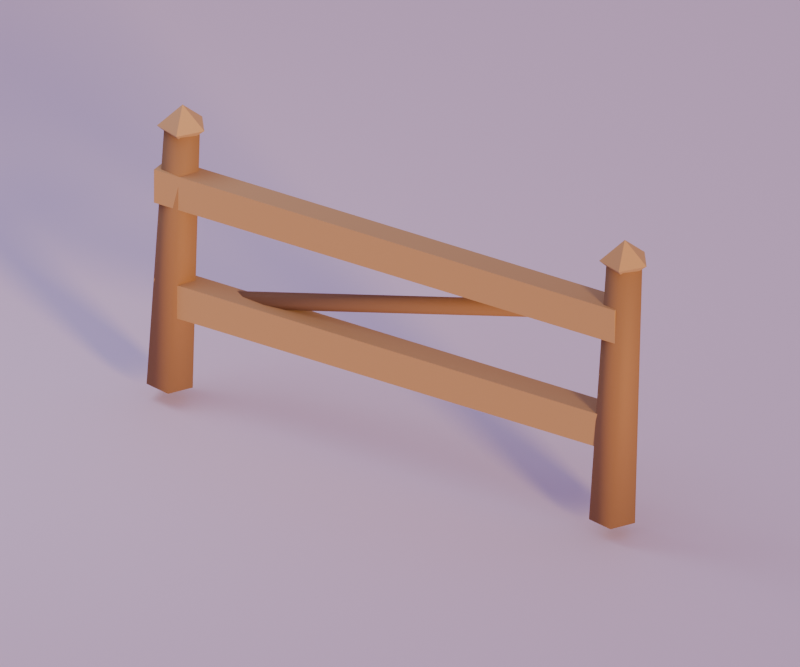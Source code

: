 # Source: farm_fence.blend  (saved by Blender 5.2.44; exported with 4.5.12 LTS)
import bpy
from mathutils import Matrix  # noqa: F401  (used for matrix-valued properties, if any)

bpy.ops.wm.read_factory_settings(use_empty=True)
scene = bpy.context.scene
scene.name = 'Scene'

# ---- materials (node trees are filled in below, after node groups)
mat_wood = bpy.data.materials.new('wood')
mat_wood.diffuse_color = (0.3095, 0.15, 0.05781, 1.0)
mat_wood_light = bpy.data.materials.new('wood_light')
mat_wood_light.diffuse_color = (0.5149, 0.2961, 0.1248, 1.0)
mat_cloud = bpy.data.materials.new('cloud')
mat_cloud.diffuse_color = (0.807, 0.6584, 0.7913, 1.0)

# ---- material node trees
mat_wood.use_nodes = True; mat_wood.node_tree.nodes.clear()
_N = mat_wood.node_tree.nodes; _L = mat_wood.node_tree.links
n0 = _N.new('ShaderNodeBsdfPrincipled'); n0.name = 'Principled BSDF'; n0.location = (-200, 100)
n0.inputs[0].default_value = (0.3095, 0.15, 0.05781, 1.0)
n0.inputs[2].default_value = 0.8
n0.inputs[10].default_value = 0.005
n1 = _N.new('ShaderNodeOutputMaterial'); n1.name = 'Material Output'; n1.location = (200, 100)
_L.new(n0.outputs[0], n1.inputs[0])
n1.is_active_output = True
mat_wood_light.use_nodes = True; mat_wood_light.node_tree.nodes.clear()
_N = mat_wood_light.node_tree.nodes; _L = mat_wood_light.node_tree.links
n0 = _N.new('ShaderNodeBsdfPrincipled'); n0.name = 'Principled BSDF'; n0.location = (-200, 100)
n0.inputs[0].default_value = (0.5149, 0.2961, 0.1248, 1.0)
n0.inputs[2].default_value = 0.8
n0.inputs[10].default_value = 0.005
n1 = _N.new('ShaderNodeOutputMaterial'); n1.name = 'Material Output'; n1.location = (200, 100)
_L.new(n0.outputs[0], n1.inputs[0])
n1.is_active_output = True
mat_cloud.use_nodes = True; mat_cloud.node_tree.nodes.clear()
_N = mat_cloud.node_tree.nodes; _L = mat_cloud.node_tree.links
n0 = _N.new('ShaderNodeBsdfPrincipled'); n0.name = 'Principled BSDF'; n0.location = (-200, 100)
n0.inputs[0].default_value = (0.807, 0.6584, 0.7913, 1.0)
n0.inputs[2].default_value = 0.8
n0.inputs[10].default_value = 0.005
n1 = _N.new('ShaderNodeOutputMaterial'); n1.name = 'Material Output'; n1.location = (200, 100)
_L.new(n0.outputs[0], n1.inputs[0])
n1.is_active_output = True

# ---- world
world_dusk_environment = bpy.data.worlds.new('dusk_environment'); scene.world = world_dusk_environment
world_dusk_environment.use_nodes = True; world_dusk_environment.node_tree.nodes.clear()
_N = world_dusk_environment.node_tree.nodes; _L = world_dusk_environment.node_tree.links
n0 = _N.new('ShaderNodeBackground'); n0.name = 'Background'; n0.location = (-200, 100)
n0.inputs[0].default_value = (0.4793, 0.3916, 0.6867, 1.0)
n0.inputs[1].default_value = 0.6
n1 = _N.new('ShaderNodeOutputWorld'); n1.name = 'World Output'; n1.location = (200, 100)
_L.new(n0.outputs[0], n1.inputs[0])
n1.is_active_output = True

# ---- cameras
cam_camera = bpy.data.cameras.new('camera')
cam_camera.type = 'ORTHO'
cam_camera.lens = 45.0
cam_camera.ortho_scale = 2.946

# ---- lights
light_sunset_key = bpy.data.lights.new('sunset_key', 'SUN')
light_sunset_key.color = (1.0, 0.6939, 0.3515)
light_sunset_key.angle = 0.16
light_sunset_key.energy = 2.7
light_lavender_fill = bpy.data.lights.new('lavender_fill', 'AREA')
light_lavender_fill.color = (0.624, 0.6939, 0.9387)
light_lavender_fill.energy = 26.04
light_lavender_fill.shape = 'DISK'
light_lavender_fill.size = 1.915

# ---- meshes
me_farm_fence_mesh = bpy.data.meshes.new('farm_fence_mesh')
me_farm_fence_mesh.from_pydata([(-0.9473, -0.09542, 0.003541), (-0.8987, -0.001555, 3.725e-09), (-0.9729, 0.07384, 0.001353), (-1.067, 0.02656, 0.00573), (-1.052, -0.07805, 0.007083), (-0.9163, -0.05754, 1.084), (-0.8784, 0.01547, 1.081), (-0.9361, 0.07411, 1.082), (-1.01, 0.03734, 1.085), (-0.9974, -0.04402, 1.086), (-0.9476, 0.005074, 1.009), (-0.8526, 0.005074, 1.094), (-0.9182, 0.09542, 1.094), (-1.024, 0.06091, 1.094), (-1.024, -0.05077, 1.094), (-0.9182, -0.08528, 1.094), (-0.9476, 0.005074, 1.179), (0.9727, -0.09542, 0.003541), (1.021, -0.001555, 0.0), (0.9471, 0.07384, 0.001353), (0.8526, 0.02656, 0.00573), (0.8684, -0.07805, 0.007083), (1.004, -0.05754, 1.084), (1.042, 0.01547, 1.081), (0.9839, 0.07411, 1.082), (0.9103, 0.03734, 1.085), (0.9226, -0.04402, 1.086), (0.9724, 0.005074, 1.009), (1.067, 0.005074, 1.094), (1.002, 0.09542, 1.094), (0.8956, 0.06091, 1.094), (0.8956, -0.05077, 1.094), (1.002, -0.08528, 1.094), (0.9724, 0.005074, 1.179), (-1.028, -0.06493, 0.3135), (0.9724, -0.06493, 0.3135), (0.9724, 0.03507, 0.3135), (-1.028, 0.03507, 0.3135), (-1.028, -0.06493, 0.4535), (0.9724, -0.06493, 0.4535), (0.9724, 0.03507, 0.4535), (-1.028, 0.03507, 0.4535), (-1.028, -0.06493, 0.7735), (0.9724, -0.06493, 0.7735), (0.9724, 0.03507, 0.7735), (-1.028, 0.03507, 0.7735), (-1.028, -0.06493, 0.9135), (0.9724, -0.06493, 0.9135), (0.9724, 0.03507, 0.9135), (-1.028, 0.03507, 0.9135), (-0.8776, -0.01993, 0.3735), (-0.8711, -0.009675, 0.3497), (-0.8684, 0.01507, 0.3398), (-0.8711, 0.03982, 0.3497), (-0.8776, 0.05007, 0.3735), (-0.884, 0.03982, 0.3974), (-0.8867, 0.01507, 0.4073), (-0.884, -0.009675, 0.3974), (0.8224, -0.01993, 0.8335), (0.8289, -0.009675, 0.8097), (0.8316, 0.01507, 0.7998), (0.8289, 0.03982, 0.8097), (0.8224, 0.05007, 0.8335), (0.816, 0.03982, 0.8574), (0.8133, 0.01507, 0.8673), (0.816, -0.009675, 0.8574)], [], [(4, 3, 2, 1, 0), (5, 6, 7, 8, 9), (0, 1, 6, 5), (1, 2, 7, 6), (2, 3, 8, 7), (3, 4, 9, 8), (4, 0, 5, 9), (10, 12, 11), (10, 13, 12), (10, 14, 13), (10, 15, 14), (10, 11, 15), (16, 11, 12), (16, 12, 13), (16, 13, 14), (16, 14, 15), (16, 15, 11), (21, 20, 19, 18, 17), (22, 23, 24, 25, 26), (17, 18, 23, 22), (18, 19, 24, 23), (19, 20, 25, 24), (20, 21, 26, 25), (21, 17, 22, 26), (27, 29, 28), (27, 30, 29), (27, 31, 30), (27, 32, 31), (27, 28, 32), (33, 28, 29), (33, 29, 30), (33, 30, 31), (33, 31, 32), (33, 32, 28), (37, 36, 35, 34), (34, 35, 39, 38), (35, 36, 40, 39), (36, 37, 41, 40), (37, 34, 38, 41), (38, 39, 40, 41), (45, 44, 43, 42), (42, 43, 47, 46), (43, 44, 48, 47), (44, 45, 49, 48), (45, 42, 46, 49), (46, 47, 48, 49), (57, 56, 55, 54, 53, 52, 51, 50), (58, 59, 60, 61, 62, 63, 64, 65), (50, 51, 59, 58), (51, 52, 60, 59), (52, 53, 61, 60), (53, 54, 62, 61), (54, 55, 63, 62), (55, 56, 64, 63), (56, 57, 65, 64), (57, 50, 58, 65)])
me_farm_fence_mesh.polygons.foreach_set('use_smooth', [1, 1, 1, 1, 1, 1, 1, 0, 0, 0, 0, 0, 0, 0, 0, 0, 0, 1, 1, 1, 1, 1, 1, 1, 0, 0, 0, 0, 0, 0, 0, 0, 0, 0, 0, 0, 0, 0, 0, 0, 0, 0, 0, 0, 0, 0, 1, 1, 1, 1, 1, 1, 1, 1, 1, 1])
me_farm_fence_mesh.polygons.foreach_set('material_index', [0, 0, 0, 0, 0, 0, 0, 1, 1, 1, 1, 1, 1, 1, 1, 1, 1, 0, 0, 0, 0, 0, 0, 0, 1, 1, 1, 1, 1, 1, 1, 1, 1, 1, 1, 1, 1, 1, 1, 1, 1, 1, 1, 1, 1, 1, 0, 0, 0, 0, 0, 0, 0, 0, 0, 0])
me_farm_fence_mesh.materials.append(mat_wood)
me_farm_fence_mesh.materials.append(mat_wood_light)
me_farm_fence_mesh.update()
me_preview_ground_mesh = bpy.data.meshes.new('preview_ground_mesh')
me_preview_ground_mesh.from_pydata([(-294.6, -294.6, -0.26), (294.6, -294.6, -0.26), (294.6, 294.6, -0.26), (-294.6, 294.6, -0.26), (-294.6, -294.6, -0.06), (294.6, -294.6, -0.06), (294.6, 294.6, -0.06), (-294.6, 294.6, -0.06)], [], [(3, 2, 1, 0), (0, 1, 5, 4), (1, 2, 6, 5), (2, 3, 7, 6), (3, 0, 4, 7), (4, 5, 6, 7)])
me_preview_ground_mesh.materials.append(mat_cloud)
me_preview_ground_mesh.update()

# ---- objects
ob_farm_fence = bpy.data.objects.new('farm_fence', me_farm_fence_mesh)
ob_sunset_key = bpy.data.objects.new('sunset_key', light_sunset_key)
ob_lavender_fill = bpy.data.objects.new('lavender_fill', light_lavender_fill)
ob_camera = bpy.data.objects.new('camera', cam_camera)
ob_preview_ground = bpy.data.objects.new('preview_ground', me_preview_ground_mesh)

# ---- transforms, parenting, visibility, modifiers, constraints
ob_farm_fence.location = (0.0, 0.0, 0.0)
ob_sunset_key.location = (30.0, -18.0, 18.0)
ob_sunset_key.rotation_euler = (1.355, 1.43e-07, 1.068)
ob_lavender_fill.location = (-2.062, -0.5892, 3.241)
ob_lavender_fill.rotation_euler = (0.6631, -1.117e-07, -1.292)
ob_camera.location = (2.298, -3.683, 2.94)
ob_camera.rotation_euler = (1.058, 3.171e-08, 0.5579)
ob_preview_ground.location = (0.0, 0.0, 0.0)

# ---- collection membership
scene.collection.objects.link(ob_farm_fence)
scene.collection.objects.link(ob_sunset_key)
scene.collection.objects.link(ob_lavender_fill)
scene.collection.objects.link(ob_camera)
scene.collection.objects.link(ob_preview_ground)

# ---- scene / render settings (as saved in the file)
scene.camera = ob_camera
scene.frame_start = 1; scene.frame_end = 250; scene.frame_set(1)
scene.render.engine = 'CYCLES'
scene.render.resolution_x = 900
scene.render.resolution_y = 750
scene.render.bake_bias = 0.0
scene.render.bake_samples = 0
scene.render.compositor_device = 'GPU'
scene.cycles.samples = 24
scene.eevee.use_volume_custom_range = False
scene.eevee.fast_gi_thickness_near = 0.1
scene.eevee.fast_gi_thickness_far = 0.0
scene.eevee.ray_tracing_options.screen_trace_thickness = 0.1
scene.view_settings.exposure = 0.5
bpy.context.view_layer.update()
